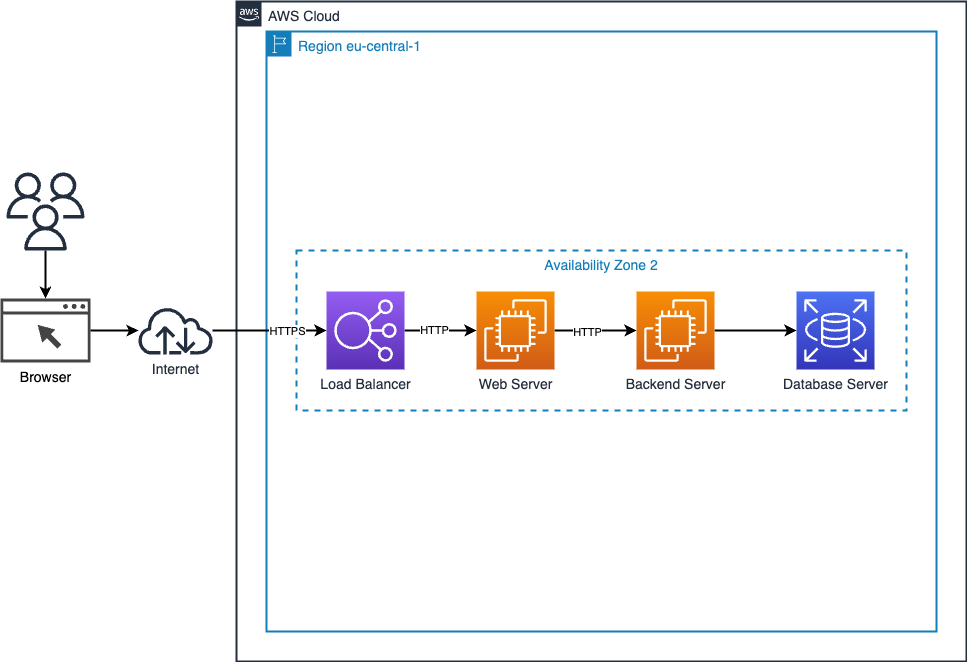

The diagram above was exported from draw.io. Its source (the exported page's mxGraphModel, read from the mxfile embedded in the PNG):
<mxGraphModel dx="1570" dy="1032" grid="1" gridSize="10" guides="1" tooltips="1" connect="1" arrows="1" fold="1" page="1" pageScale="1" pageWidth="1169" pageHeight="827" math="0" shadow="0">
  <root>
    <mxCell id="rQdG4J75Lrl8Kok9TrSK-0" />
    <mxCell id="rQdG4J75Lrl8Kok9TrSK-1" parent="rQdG4J75Lrl8Kok9TrSK-0" />
    <mxCell id="rQdG4J75Lrl8Kok9TrSK-2" value="AWS Cloud" style="points=[[0,0],[0.25,0],[0.5,0],[0.75,0],[1,0],[1,0.25],[1,0.5],[1,0.75],[1,1],[0.75,1],[0.5,1],[0.25,1],[0,1],[0,0.75],[0,0.5],[0,0.25]];outlineConnect=0;gradientColor=none;html=1;whiteSpace=wrap;fontSize=14;fontStyle=0;shape=mxgraph.aws4.group;grIcon=mxgraph.aws4.group_aws_cloud_alt;strokeColor=#232F3E;fillColor=none;verticalAlign=top;align=left;spacingLeft=30;fontColor=#232F3E;dashed=0;strokeWidth=2;" parent="rQdG4J75Lrl8Kok9TrSK-1" vertex="1">
      <mxGeometry x="320" y="30" width="730" height="660" as="geometry" />
    </mxCell>
    <mxCell id="rQdG4J75Lrl8Kok9TrSK-3" value="Region eu-central-1" style="points=[[0,0],[0.25,0],[0.5,0],[0.75,0],[1,0],[1,0.25],[1,0.5],[1,0.75],[1,1],[0.75,1],[0.5,1],[0.25,1],[0,1],[0,0.75],[0,0.5],[0,0.25]];outlineConnect=0;gradientColor=none;html=1;whiteSpace=wrap;fontSize=14;fontStyle=0;shape=mxgraph.aws4.group;grIcon=mxgraph.aws4.group_region;strokeColor=#147EBA;fillColor=none;verticalAlign=top;align=left;spacingLeft=30;fontColor=#147EBA;dashed=0;strokeWidth=2;" parent="rQdG4J75Lrl8Kok9TrSK-1" vertex="1">
      <mxGeometry x="350" y="60" width="670" height="600" as="geometry" />
    </mxCell>
    <mxCell id="rQdG4J75Lrl8Kok9TrSK-4" value="Availability Zone 2" style="fillColor=none;strokeColor=#147EBA;dashed=1;verticalAlign=top;fontStyle=0;fontColor=#147EBA;strokeWidth=2;fontSize=14;" parent="rQdG4J75Lrl8Kok9TrSK-1" vertex="1">
      <mxGeometry x="380" y="279" width="610" height="160" as="geometry" />
    </mxCell>
    <mxCell id="rQdG4J75Lrl8Kok9TrSK-5" style="edgeStyle=orthogonalEdgeStyle;rounded=0;orthogonalLoop=1;jettySize=auto;html=1;strokeWidth=2;" parent="rQdG4J75Lrl8Kok9TrSK-1" source="rQdG4J75Lrl8Kok9TrSK-8" target="rQdG4J75Lrl8Kok9TrSK-18" edge="1">
      <mxGeometry relative="1" as="geometry" />
    </mxCell>
    <mxCell id="OT6tZA36bPdwYJowVpjc-3" value="HTTPS" style="edgeLabel;html=1;align=center;verticalAlign=middle;resizable=0;points=[];" parent="rQdG4J75Lrl8Kok9TrSK-5" vertex="1" connectable="0">
      <mxGeometry x="0.2275" relative="1" as="geometry">
        <mxPoint x="4" as="offset" />
      </mxGeometry>
    </mxCell>
    <mxCell id="rQdG4J75Lrl8Kok9TrSK-8" value="Internet" style="outlineConnect=0;fontColor=#232F3E;gradientColor=none;fillColor=#232F3E;strokeColor=none;dashed=0;verticalLabelPosition=bottom;verticalAlign=top;align=center;html=1;fontSize=14;fontStyle=0;aspect=fixed;pointerEvents=1;shape=mxgraph.aws4.internet;" parent="rQdG4J75Lrl8Kok9TrSK-1" vertex="1">
      <mxGeometry x="220" y="335" width="78" height="48" as="geometry" />
    </mxCell>
    <mxCell id="rQdG4J75Lrl8Kok9TrSK-9" style="edgeStyle=orthogonalEdgeStyle;rounded=0;orthogonalLoop=1;jettySize=auto;html=1;strokeWidth=2;" parent="rQdG4J75Lrl8Kok9TrSK-1" source="rQdG4J75Lrl8Kok9TrSK-10" target="OT6tZA36bPdwYJowVpjc-0" edge="1">
      <mxGeometry relative="1" as="geometry" />
    </mxCell>
    <mxCell id="rQdG4J75Lrl8Kok9TrSK-10" value="" style="outlineConnect=0;fontColor=#232F3E;gradientColor=none;fillColor=#232F3E;strokeColor=none;dashed=0;verticalLabelPosition=bottom;verticalAlign=top;align=center;html=1;fontSize=12;fontStyle=0;aspect=fixed;pointerEvents=1;shape=mxgraph.aws4.users;" parent="rQdG4J75Lrl8Kok9TrSK-1" vertex="1">
      <mxGeometry x="90" y="201" width="78" height="78" as="geometry" />
    </mxCell>
    <mxCell id="rQdG4J75Lrl8Kok9TrSK-11" style="edgeStyle=orthogonalEdgeStyle;rounded=0;orthogonalLoop=1;jettySize=auto;html=1;strokeWidth=2;" parent="rQdG4J75Lrl8Kok9TrSK-1" source="rQdG4J75Lrl8Kok9TrSK-12" target="rQdG4J75Lrl8Kok9TrSK-14" edge="1">
      <mxGeometry relative="1" as="geometry" />
    </mxCell>
    <mxCell id="OT6tZA36bPdwYJowVpjc-5" value="HTTP" style="edgeLabel;html=1;align=center;verticalAlign=middle;resizable=0;points=[];" parent="rQdG4J75Lrl8Kok9TrSK-11" vertex="1" connectable="0">
      <mxGeometry x="-0.3415" y="-2" relative="1" as="geometry">
        <mxPoint x="5" y="-1" as="offset" />
      </mxGeometry>
    </mxCell>
    <mxCell id="rQdG4J75Lrl8Kok9TrSK-12" value="Web Server" style="outlineConnect=0;fontColor=#232F3E;gradientColor=#F78E04;gradientDirection=north;fillColor=#D05C17;strokeColor=#ffffff;dashed=0;verticalLabelPosition=bottom;verticalAlign=top;align=center;html=1;fontSize=14;fontStyle=0;aspect=fixed;shape=mxgraph.aws4.resourceIcon;resIcon=mxgraph.aws4.ec2;" parent="rQdG4J75Lrl8Kok9TrSK-1" vertex="1">
      <mxGeometry x="560" y="320" width="78" height="78" as="geometry" />
    </mxCell>
    <mxCell id="rQdG4J75Lrl8Kok9TrSK-13" style="edgeStyle=orthogonalEdgeStyle;rounded=0;orthogonalLoop=1;jettySize=auto;html=1;strokeWidth=2;" parent="rQdG4J75Lrl8Kok9TrSK-1" source="rQdG4J75Lrl8Kok9TrSK-14" target="rQdG4J75Lrl8Kok9TrSK-35" edge="1">
      <mxGeometry relative="1" as="geometry">
        <mxPoint x="880" y="359" as="targetPoint" />
      </mxGeometry>
    </mxCell>
    <mxCell id="rQdG4J75Lrl8Kok9TrSK-14" value="Backend Server" style="outlineConnect=0;fontColor=#232F3E;gradientColor=#F78E04;gradientDirection=north;fillColor=#D05C17;strokeColor=#ffffff;dashed=0;verticalLabelPosition=bottom;verticalAlign=top;align=center;html=1;fontSize=14;fontStyle=0;aspect=fixed;shape=mxgraph.aws4.resourceIcon;resIcon=mxgraph.aws4.ec2;" parent="rQdG4J75Lrl8Kok9TrSK-1" vertex="1">
      <mxGeometry x="720" y="320" width="78" height="78" as="geometry" />
    </mxCell>
    <mxCell id="rQdG4J75Lrl8Kok9TrSK-17" style="edgeStyle=orthogonalEdgeStyle;rounded=0;orthogonalLoop=1;jettySize=auto;html=1;strokeWidth=2;" parent="rQdG4J75Lrl8Kok9TrSK-1" source="rQdG4J75Lrl8Kok9TrSK-18" target="rQdG4J75Lrl8Kok9TrSK-12" edge="1">
      <mxGeometry relative="1" as="geometry" />
    </mxCell>
    <mxCell id="OT6tZA36bPdwYJowVpjc-4" value="HTTP" style="edgeLabel;html=1;align=center;verticalAlign=middle;resizable=0;points=[];" parent="rQdG4J75Lrl8Kok9TrSK-17" vertex="1" connectable="0">
      <mxGeometry x="-0.1944" y="1" relative="1" as="geometry">
        <mxPoint as="offset" />
      </mxGeometry>
    </mxCell>
    <mxCell id="rQdG4J75Lrl8Kok9TrSK-18" value="&lt;font style=&quot;font-size: 14px&quot;&gt;Load Balancer&lt;/font&gt;" style="outlineConnect=0;fontColor=#232F3E;gradientColor=#945DF2;gradientDirection=north;fillColor=#5A30B5;strokeColor=#ffffff;dashed=0;verticalLabelPosition=bottom;verticalAlign=top;align=center;html=1;fontSize=12;fontStyle=0;aspect=fixed;shape=mxgraph.aws4.resourceIcon;resIcon=mxgraph.aws4.elastic_load_balancing;" parent="rQdG4J75Lrl8Kok9TrSK-1" vertex="1">
      <mxGeometry x="410" y="320" width="78" height="78" as="geometry" />
    </mxCell>
    <mxCell id="rQdG4J75Lrl8Kok9TrSK-35" value="Database Server" style="outlineConnect=0;fontColor=#232F3E;gradientColor=#4D72F3;gradientDirection=north;fillColor=#3334B9;strokeColor=#ffffff;dashed=0;verticalLabelPosition=bottom;verticalAlign=top;align=center;html=1;fontSize=14;fontStyle=0;aspect=fixed;shape=mxgraph.aws4.resourceIcon;resIcon=mxgraph.aws4.rds;" parent="rQdG4J75Lrl8Kok9TrSK-1" vertex="1">
      <mxGeometry x="880" y="320" width="78" height="78" as="geometry" />
    </mxCell>
    <mxCell id="OT6tZA36bPdwYJowVpjc-0" value="&lt;font style=&quot;font-size: 14px;&quot;&gt;Browser&lt;/font&gt;" style="sketch=0;pointerEvents=1;shadow=0;dashed=0;html=1;strokeColor=none;fillColor=#434445;aspect=fixed;labelPosition=center;verticalLabelPosition=bottom;verticalAlign=top;align=center;outlineConnect=0;shape=mxgraph.vvd.web_browser;" parent="rQdG4J75Lrl8Kok9TrSK-1" vertex="1">
      <mxGeometry x="84" y="327.05" width="90" height="63.9" as="geometry" />
    </mxCell>
    <mxCell id="OT6tZA36bPdwYJowVpjc-2" style="edgeStyle=orthogonalEdgeStyle;rounded=0;orthogonalLoop=1;jettySize=auto;html=1;strokeWidth=2;" parent="rQdG4J75Lrl8Kok9TrSK-1" source="OT6tZA36bPdwYJowVpjc-0" target="rQdG4J75Lrl8Kok9TrSK-8" edge="1">
      <mxGeometry relative="1" as="geometry">
        <mxPoint x="139" y="289" as="sourcePoint" />
        <mxPoint x="139" y="337" as="targetPoint" />
      </mxGeometry>
    </mxCell>
  </root>
</mxGraphModel>